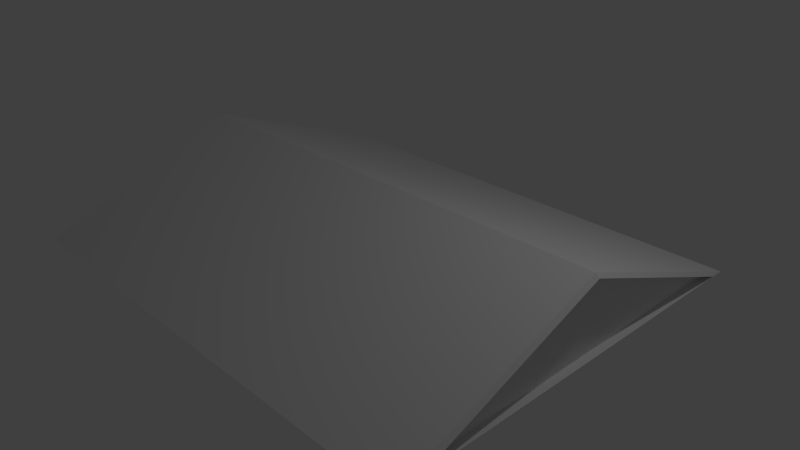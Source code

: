 # Source: untitled.blend  (saved by Blender 2.72.1; exported with 4.5.12 LTS)
import bpy
from mathutils import Matrix  # noqa: F401  (used for matrix-valued properties, if any)

bpy.ops.wm.read_factory_settings(use_empty=True)
scene = bpy.context.scene
scene.name = 'Scene'

# ---- collections
col_collection_1 = bpy.data.collections.new('Collection 1'); scene.collection.children.link(col_collection_1)

# ---- world
world_world = bpy.data.worlds.new('World'); scene.world = world_world
world_world.color = (0.05088, 0.05088, 0.05088)
world_world.use_sun_shadow = False
world_world.sun_shadow_jitter_overblur = 0.0
world_world.cycles.sampling_method = 'MANUAL'
world_world.cycles.sample_map_resolution = 256

# ---- cameras
cam_camera = bpy.data.cameras.new('Camera')
cam_camera.clip_end = 100.0
cam_camera.lens = 35.0
cam_camera.sensor_width = 32.0
cam_camera.sensor_height = 18.0
cam_camera.ortho_scale = 7.314
cam_camera.dof.focus_distance = 0.0
cam_camera.dof.aperture_fstop = 128.0

# ---- lights
light_lamp = bpy.data.lights.new('Lamp', 'POINT')
light_lamp.transmission_factor = 0.0
light_lamp.cutoff_distance = 30.0
light_lamp.energy = 100.0
light_lamp.shadow_buffer_clip_start = 1.001
light_lamp.shadow_soft_size = 0.1
light_lamp.shadow_maximum_resolution = 0.006
light_lamp.use_absolute_resolution = True
light_lamp.cycles.use_multiple_importance_sampling = False

# ---- meshes
me_cylinder = bpy.data.meshes.new('Cylinder')
me_cylinder.from_pydata([(2.315e-08, 1.0, 0.662), (0.866, -0.5, 0.662), (-0.866, -0.5, 0.662), (3.891e-08, 0.9348, 0.673), (0.7686, -0.3964, 0.673), (-0.7686, -0.3964, 0.673), (6.908e-08, 0.9348, 0.6518), (0.7686, -0.3964, 0.6518), (-0.7686, -0.3964, 0.6518), (-6.835e-08, 1.0, 0.0), (2.315e-08, 1.0, -0.662), (0.866, -0.5, 0.0), (0.866, -0.5, -0.662), (-0.866, -0.5, 0.0), (-0.866, -0.5, -0.662), (3.891e-08, 0.9348, -0.673), (0.7686, -0.3964, -0.673), (-0.7686, -0.3964, -0.673), (6.908e-08, 0.9348, -0.6518), (0.7686, -0.3964, -0.6518), (-0.7686, -0.3964, -0.6518)], [], [(9, 0, 1, 11), (13, 2, 0, 9), (11, 1, 2, 13), (0, 2, 5, 3), (3, 5, 8, 6), (2, 1, 4, 5), (1, 0, 3, 4), (7, 6, 8), (5, 4, 7, 8), (4, 3, 6, 7), (9, 11, 12, 10), (13, 9, 10, 14), (11, 13, 14, 12), (10, 15, 17, 14), (9, 13, 11), (15, 18, 20, 17), (14, 17, 16, 12), (12, 16, 15, 10), (19, 20, 18), (17, 20, 19, 16), (16, 19, 18, 15)])
_uv = me_cylinder.uv_layers.new(name='UVMap')
_uv.uv.foreach_set('vector', [0.1529, 1.0, 0.0, 1.0, 2.754e-08, 0.6666, 0.1529, 0.6666, 0.4989, 0.6666, 0.346, 0.6666, 0.346, 0.3332, 0.4989, 0.3332, 0.8047, 0.6666, 0.6518, 0.6666, 0.6518, 0.3332, 0.8047, 0.3332, 0.3464, 0.0, 0.3464, 0.3332, 0.3388, 0.3066, 0.3388, 0.01093, 0.9576, 0.6291, 0.9576, 0.4811, 0.9625, 0.4811, 0.9625, 0.6291, 0.3464, 0.3332, 0.0, 0.1663, 0.03139, 0.1586, 0.3388, 0.3066, 0.0, 0.1663, 0.3464, 0.0, 0.3388, 0.01093, 0.03139, 0.1586, 1.0, 0.2959, 0.6928, 0.148, 1.0, 0.0, 0.9674, 0.6291, 0.9674, 0.777, 0.9625, 0.777, 0.9625, 0.6291, 0.9625, 0.4811, 0.9625, 0.3332, 0.9674, 0.3332, 0.9674, 0.4811, 0.1529, 1.0, 0.1529, 0.6666, 0.3058, 0.6666, 0.3058, 1.0, 0.4989, 0.6666, 0.4989, 0.3332, 0.6518, 0.3332, 0.6518, 0.6666, 0.8047, 0.6666, 0.8047, 0.3332, 0.9576, 0.3332, 0.9576, 0.6666, 0.0, 0.4999, 0.01517, 0.4999, 0.3222, 0.6478, 0.346, 0.6666, 0.6928, 0.0, 0.6928, 0.3332, 0.3464, 0.1663, 0.9625, 0.4811, 0.9576, 0.4811, 0.9576, 0.3332, 0.9625, 0.3332, 0.346, 0.6666, 0.3222, 0.6478, 0.3222, 0.3519, 0.346, 0.3332, 0.346, 0.3332, 0.3222, 0.3519, 0.01517, 0.4999, 0.0, 0.4999, 0.9588, 0.6666, 0.9588, 0.9625, 0.6518, 0.8145, 0.9723, 0.4811, 0.9674, 0.4811, 0.9674, 0.3332, 0.9723, 0.3332, 0.9625, 0.4811, 0.9674, 0.4811, 0.9674, 0.6291, 0.9625, 0.6291])
me_cylinder.use_remesh_preserve_volume = False
me_cylinder.use_remesh_preserve_attributes = False
me_cylinder.use_mirror_vertex_groups = False
me_cylinder.update()

# ---- objects
ob_cylinder = bpy.data.objects.new('Cylinder', me_cylinder)
ob_lamp = bpy.data.objects.new('Lamp', light_lamp)
ob_camera = bpy.data.objects.new('Camera', cam_camera)

# ---- transforms, parenting, visibility, modifiers, constraints
ob_cylinder.location = (-0.01629, 0.0, 0.3446)
ob_cylinder.rotation_euler = (1.571, 0.0, 1.571)
ob_cylinder.scale = (3.21, 0.7277, 5.029)
ob_cylinder.lineart.crease_threshold = 0.0
ob_lamp.location = (4.076, 1.005, 5.904)
ob_lamp.rotation_euler = (0.6503, 0.05522, 1.866)
ob_lamp.lock_rotations_4d = False
ob_lamp.empty_display_type = 'ARROWS'
ob_lamp.color = (0.0, 0.0, 0.0, 0.0)
ob_lamp.lineart.crease_threshold = 0.0
ob_camera.location = (7.481, -6.508, 5.344)
ob_camera.rotation_euler = (1.109, 0.01082, 0.8149)
ob_camera.lock_rotations_4d = False
ob_camera.empty_display_type = 'ARROWS'
ob_camera.color = (0.0, 0.0, 0.0, 0.0)
ob_camera.display_type = 'WIRE'
ob_camera.lineart.crease_threshold = 0.0

# ---- collection membership
col_collection_1.objects.link(ob_cylinder)
col_collection_1.objects.link(ob_lamp)
col_collection_1.objects.link(ob_camera)

# ---- scene / render settings (as saved in the file)
scene.camera = ob_camera
scene.frame_start = 1; scene.frame_end = 250; scene.frame_set(2)
scene.render.engine = 'BLENDER_EEVEE_NEXT'
scene.render.resolution_percentage = 50
scene.render.dither_intensity = 0.0
scene.cycles.use_denoising = False
scene.cycles.samples = 10
scene.cycles.sampling_pattern = 'TABULATED_SOBOL'
scene.cycles.light_sampling_threshold = 0.0
scene.cycles.use_adaptive_sampling = False
scene.cycles.use_light_tree = False
scene.cycles.blur_glossy = 0.0
scene.cycles.pixel_filter_type = 'GAUSSIAN'
scene.cycles.sample_clamp_indirect = 0.0
scene.view_settings.view_transform = 'Standard'
bpy.context.view_layer.update()
